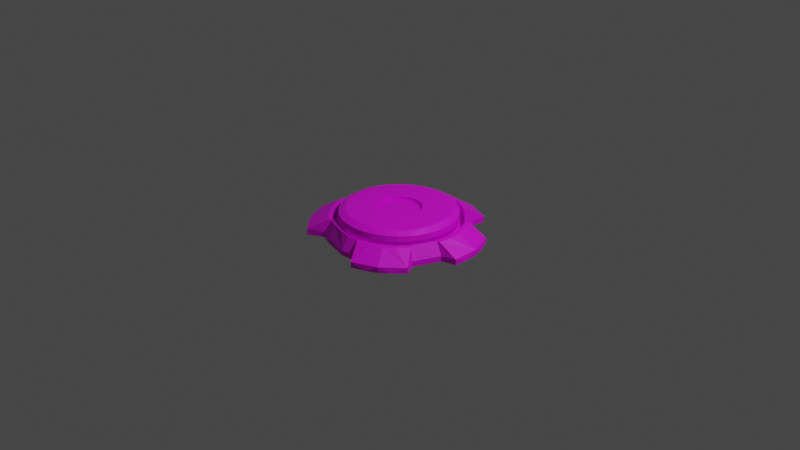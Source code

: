 # Source: DisconnectedButton.blend  (saved by Blender 3.3.6; exported with 4.5.12 LTS)
import bpy
from mathutils import Matrix  # noqa: F401  (used for matrix-valued properties, if any)

bpy.ops.wm.read_factory_settings(use_empty=True)
scene = bpy.context.scene
scene.name = 'Scene'

# ---- collections
col_collection = bpy.data.collections.new('Collection'); scene.collection.children.link(col_collection)

# ---- images (referenced by path relative to the original .blend; pixels are not part of the script)
import os
ASSET_DIR = os.environ.get("B2B_ASSET_DIR", "")  # directory of the original .blend (textures are referenced by path, not embedded)
HERE = os.path.dirname(os.path.abspath(__file__))  # packed textures are extracted next to this script under _unpacked/

def load_image(name, relpath, width, height, colorspace="sRGB"):
    """Load a texture the original file referenced (path relative to the .blend, or extracted next to this script)."""
    p = next((c for c in (os.path.join(HERE, relpath), os.path.join(ASSET_DIR, relpath)) if relpath and os.path.exists(c)), "")
    if p:
        img = bpy.data.images.load(p, check_existing=True)
        img.name = name
    else:  # same state as the original file: an image datablock whose file is absent (Cycles renders it pink)
        img = bpy.data.images.new(name, width, height)
        img.source = "FILE"
        img.filepath = "//" + (relpath or name)
    img.colorspace_settings.name = colorspace
    return img
img_buttonblock = load_image('ButtonBlock', 'DisconnectedBlock.png', 1024, 1024, 'sRGB')

# ---- materials (node trees are filled in below, after node groups)
mat_buttonmaterial = bpy.data.materials.new('ButtonMaterial')
mat_buttonmaterial.use_transparent_shadow = False

# ---- material node trees
mat_buttonmaterial.use_nodes = True; mat_buttonmaterial.node_tree.nodes.clear()
_N = mat_buttonmaterial.node_tree.nodes; _L = mat_buttonmaterial.node_tree.links
n0 = _N.new('ShaderNodeBsdfPrincipled'); n0.name = 'Principled BSDF'; n0.location = (10, 300)
n0.distribution = 'GGX'
n0.subsurface_method = 'RANDOM_WALK_SKIN'
n0.inputs[3].default_value = 1.45
n0.inputs[27].default_value = (0.0, 0.0, 0.0, 1.0)
n0.inputs[28].default_value = 1.0
n1 = _N.new('ShaderNodeOutputMaterial'); n1.name = 'Material Output'; n1.location = (300, 300)
n2 = _N.new('ShaderNodeTexImage'); n2.name = 'Image Texture'; n2.location = (-280, 273)
n2.image = img_buttonblock
_L.new(n0.outputs[0], n1.inputs[0])
_L.new(n2.outputs[0], n0.inputs[0])
n1.is_active_output = True

# ---- world
world_world = bpy.data.worlds.new('World'); scene.world = world_world
world_world.use_nodes = True; world_world.node_tree.nodes.clear()
_N = world_world.node_tree.nodes; _L = world_world.node_tree.links
n0 = _N.new('ShaderNodeOutputWorld'); n0.name = 'World Output'; n0.location = (300, 300)
n1 = _N.new('ShaderNodeBackground'); n1.name = 'Background'; n1.location = (10, 300)
n1.inputs[0].default_value = (0.05088, 0.05088, 0.05088, 1.0)
_L.new(n1.outputs[0], n0.inputs[0])
n0.is_active_output = True
world_world.color = (0.05088, 0.05088, 0.05088)
world_world.use_sun_shadow = False
world_world.sun_shadow_jitter_overblur = 0.0

# ---- cameras
cam_camera = bpy.data.cameras.new('Camera')
cam_camera.clip_end = 100.0
cam_camera.ortho_scale = 7.314

# ---- lights
light_light = bpy.data.lights.new('Light', 'POINT')
light_light.transmission_factor = 0.0
light_light.energy = 1000.0
light_light.shadow_soft_size = 0.1
light_light.shadow_maximum_resolution = 0.006
light_light.use_absolute_resolution = True

# ---- meshes
me_cylinder = bpy.data.meshes.new('Cylinder')
me_cylinder.from_pydata([(-1.185e-09, 0.7655, -0.1426), (0.1493, 0.7508, -0.1426), (0.2929, 0.7072, -0.1426), (0.4253, 0.6365, -0.1426), (0.3006, 0.854, -0.1411), (0.6365, 0.4253, -0.1426), (0.7072, 0.2929, -0.1426), (0.7508, 0.1493, -0.1426), (0.7655, -6.915e-09, -0.1426), (0.7508, -0.1493, -0.1426), (0.9002, -0.1016, -0.1411), (0.6365, -0.4253, -0.1426), (0.5413, -0.5413, -0.1426), (0.4253, -0.6365, -0.1426), (0.2929, -0.7072, -0.1426), (0.1493, -0.7508, -0.1426), (-1.185e-09, -0.7655, -0.1426), (-0.4253, -0.6365, -0.1426), (-0.5413, -0.5413, -0.1426), (-0.6365, -0.4253, -0.1426), (-0.7072, -0.2929, -0.1426), (-0.7508, -0.1493, -0.1426), (-0.8961, -0.2652, -0.142), (-0.7508, 0.1493, -0.1426), (-0.7072, 0.2929, -0.1426), (-0.6365, 0.4253, -0.1426), (-0.5413, 0.5413, -0.1426), (-0.4253, 0.6365, -0.1426), (-0.1493, 0.7508, -0.1426), (-0.000162, 0.6202, 0.05039), (0.1209, 0.6082, 0.05039), (0.2373, 0.5729, 0.05039), (0.3417, 0.5171, 0.05039), (0.4253, 0.6365, -0.08491), (0.1785, 0.891, -0.1411), (0.05156, 0.9035, -0.1411), (0.5174, 0.3415, 0.05039), (0.6365, 0.4253, -0.08491), (0.5732, 0.2371, 0.05039), (0.6085, 0.1207, 0.05039), (0.6204, -0.0003938, 0.05039), (0.6088, -0.1182, 0.05039), (0.7508, -0.1493, -0.08491), (0.9072, 0.05283, -0.1411), (0.8947, 0.1798, -0.1411), (0.5137, -0.3477, 0.05039), (0.6365, -0.4253, -0.08491), (0.4386, -0.4392, 0.05039), (0.3446, -0.5164, 0.05039), (0.2373, -0.5737, 0.05039), (0.1209, -0.609, 0.05039), (0.1493, -0.7508, -0.08491), (-0.000162, -0.6209, 0.05039), (-1.185e-09, -0.7655, -0.08491), (-0.1179, -0.6093, 0.05039), (-0.3475, -0.5143, 0.05039), (-0.4253, -0.6365, -0.08491), (-0.439, -0.4392, 0.05039), (-0.5161, -0.3452, 0.05039), (-0.5735, -0.2379, 0.05039), (-0.6078, -0.1246, 0.05039), (-0.7508, -0.1493, -0.08491), (-0.8425, -0.4121, -0.1411), (-0.7823, -0.5246, -0.1411), (-0.6078, 0.1238, 0.05039), (-0.7508, 0.1493, -0.08491), (-0.5735, 0.2371, 0.05039), (-0.5186, -0.4953, 0.04166), (-0.5161, 0.3444, 0.05039), (-0.5862, -0.7289, -0.07558), (-0.439, 0.4384, 0.05039), (-0.4088, -0.5929, 0.04166), (-0.3475, 0.5135, 0.05039), (-0.4253, 0.6365, -0.0867), (-0.1179, 0.6086, 0.05039), (-0.1493, 0.7508, -0.0867), (0.709, -0.5559, -0.1411), (0.6022, -0.6717, -0.1411), (0.5036, -0.7527, -0.1411), (0.3911, -0.8128, -0.1411), (0.2432, -0.8671, -0.1411), (0.5893, -0.4043, 0.04214), (0.708, -0.5565, -0.08022), (0.4976, -0.5178, 0.04154), (0.7921, 0.4418, -0.1411), (0.3997, -0.5982, 0.04154), (0.5036, -0.7527, -0.08022), (0.288, -0.6579, 0.04154), (0.8577, 0.3018, -0.1411), (0.148, -0.6992, 0.04214), (0.2442, -0.8664, -0.08022), (0.6055, 0.3916, 0.04154), (0.7918, 0.4436, -0.08022), (0.6688, 0.2616, 0.04154), (0.7056, 0.1404, 0.04154), (0.8947, 0.1798, -0.08022), (0.718, 0.01431, 0.04154), (0.7093, -0.1301, 0.04154), (0.9006, -0.1034, -0.08022), (0.4436, 0.7878, -0.1411), (-0.1059, 0.8971, -0.1411), (0.1399, 0.7032, 0.04179), (0.1785, 0.891, -0.08022), (0.01319, 0.7156, 0.04179), (0.2617, 0.6662, 0.04179), (0.39, 0.603, 0.04179), (0.4424, 0.788, -0.08022), (-0.1296, 0.7064, 0.04179), (-0.1047, 0.8968, -0.08022), (-0.873, 0.2602, -0.1411), (-0.8187, 0.4081, -0.1411), (-0.7586, 0.5206, -0.1411), (-0.6777, 0.6192, -0.1411), (-0.5618, 0.726, -0.1411), (-0.7029, 0.1501, 0.04176), (-0.8724, 0.2612, -0.08022), (-0.6563, 0.2862, 0.04176), (-0.7014, -0.6232, -0.1411), (-0.5963, 0.3984, 0.04176), (-0.7586, 0.5206, -0.08022), (-0.5156, 0.4968, 0.04176), (-0.5862, -0.7289, -0.1448), (-0.4076, 0.5919, 0.04176), (-0.5625, 0.725, -0.08022), (-0.5974, -0.3992, 0.04166), (-0.7823, -0.5246, -0.07929), (-0.6553, -0.2909, 0.04166), (-0.7042, -0.1508, 0.04166), (-0.8961, -0.2652, -0.07558), (-8.81e-11, 0.6874, 0.04471), (0.1341, 0.6742, 0.04471), (0.263, 0.635, 0.04471), (0.3819, 0.5715, 0.04471), (0.5715, 0.3819, 0.04471), (0.635, 0.263, 0.04471), (0.6742, 0.1341, 0.04471), (0.6874, -8.344e-09, 0.04471), (0.6742, -0.1341, 0.04471), (0.5715, -0.3819, 0.04471), (0.486, -0.486, 0.04471), (0.3819, -0.5715, 0.04471), (0.263, -0.635, 0.04471), (0.1341, -0.6742, 0.04471), (-3.24e-09, -0.6874, 0.04471), (-0.1341, -0.6604, 0.04471), (-0.3819, -0.5715, 0.04471), (-0.4925, -0.4782, 0.04471), (-0.5715, -0.3819, 0.04471), (-0.6273, -0.2775, 0.04471), (-0.6742, -0.1341, 0.04471), (-0.6742, 0.1341, 0.04471), (-0.635, 0.263, 0.04471), (-0.5715, 0.3819, 0.04471), (-0.486, 0.486, 0.04471), (-0.3819, 0.5715, 0.04471), (-0.1341, 0.6742, 0.04471), (-0.0003754, 0.233, 0.1404), (0.04521, 0.2285, 0.1404), (0.08904, 0.2152, 0.1404), (0.1239, 0.1966, 0.1404), (0.1964, 0.1245, 0.1404), (0.2155, 0.08876, 0.1404), (0.2288, 0.04492, 0.1404), (0.2333, -0.0006634, 0.1404), (0.2288, -0.04584, 0.1404), (0.1951, -0.129, 0.1404), (0.1648, -0.1659, 0.1404), (0.1294, -0.1949, 0.1404), (0.08904, -0.2165, 0.1404), (0.04521, -0.2298, 0.1404), (-0.0003754, -0.2343, 0.1404), (-0.04802, -0.2296, 0.1404), (-0.1309, -0.1944, 0.1404), (-0.1656, -0.1659, 0.1404), (-0.1947, -0.1305, 0.1404), (-0.2163, -0.09008, 0.1404), (-0.2256, -0.05919, 0.1404), (-0.2256, 0.05786, 0.1404), (-0.2163, 0.08876, 0.1404), (-0.1947, 0.1292, 0.1404), (-0.1656, 0.1646, 0.1404), (-0.1351, 0.1896, 0.1404), (-0.04071, 0.229, 0.1404), (-0.001583, 0.6099, 0.1082), (0.1176, 0.5982, 0.1082), (0.2322, 0.5634, 0.1082), (0.3349, 0.5085, 0.1082), (0.5078, 0.3356, 0.1082), (0.5628, 0.2328, 0.1082), (0.5975, 0.1183, 0.1082), (0.6092, -0.0009118, 0.1082), (0.5978, -0.1168, 0.1082), (0.5042, -0.3428, 0.1082), (0.4303, -0.4328, 0.1082), (0.3378, -0.5088, 0.1082), (0.2322, -0.5652, 0.1082), (0.1176, -0.6, 0.1082), (-0.001583, -0.6117, 0.1082), (-0.1175, -0.6003, 0.1082), (-0.3435, -0.5067, 0.1082), (-0.4335, -0.4328, 0.1082), (-0.5095, -0.3403, 0.1082), (-0.5659, -0.2347, 0.1082), (-0.5997, -0.1232, 0.1082), (-0.5997, 0.1214, 0.1082), (-0.5659, 0.2328, 0.1082), (-0.5095, 0.3384, 0.1082), (-0.4335, 0.431, 0.1082), (-0.3435, 0.5049, 0.1082), (-0.1175, 0.5985, 0.1082), (-1.876e-10, 0.6741, 0.04471), (0.1315, 0.6611, 0.04471), (0.258, 0.6228, 0.04471), (0.3739, 0.5608, 0.04471), (0.5608, 0.3739, 0.04471), (0.6228, 0.258, 0.04471), (0.6611, 0.1315, 0.04471), (0.6741, -8.443e-09, 0.04471), (0.6612, -0.1309, 0.04471), (0.5601, -0.375, 0.04471), (0.4767, -0.4767, 0.04471), (0.3745, -0.5605, 0.04471), (0.258, -0.6228, 0.04471), (0.1315, -0.6611, 0.04471), (-3.488e-09, -0.6741, 0.04471), (-0.1309, -0.6474, 0.04471), (-0.375, -0.5601, 0.04471), (-0.481, -0.4713, 0.04471), (-0.5605, -0.3745, 0.04471), (-0.6163, -0.2701, 0.04471), (-0.6609, -0.1321, 0.04471), (-0.6609, 0.1321, 0.04471), (-0.6228, 0.258, 0.04471), (-0.5605, 0.3745, 0.04471), (-0.4767, 0.4767, 0.04471), (-0.375, 0.5601, 0.04471), (-0.1309, 0.6612, 0.04471), (-0.0002957, 0.5911, -0.04417), (0.1153, 0.5797, -0.04417), (0.2265, 0.546, -0.04417), (0.3262, 0.4927, -0.04417), (0.494, 0.325, -0.04417), (0.5472, 0.2253, -0.04417), (0.581, 0.1141, -0.04417), (0.5923, -0.001509, -0.04417), (0.5813, -0.114, -0.04417), (0.4905, -0.3332, -0.04417), (0.4188, -0.4206, -0.04417), (0.329, -0.4943, -0.04417), (0.2265, -0.549, -0.04417), (0.1153, -0.5828, -0.04417), (-0.0002957, -0.5941, -0.04417), (-0.1128, -0.5831, -0.04417), (-0.332, -0.4923, -0.04417), (-0.4194, -0.4206, -0.04417), (-0.4931, -0.3308, -0.04417), (-0.5478, -0.2283, -0.04417), (-0.5806, -0.1201, -0.04417), (-0.5806, 0.1171, -0.04417), (-0.5478, 0.2253, -0.04417), (-0.4931, 0.3277, -0.04417), (-0.4194, 0.4176, -0.04417), (-0.332, 0.4893, -0.04417), (-0.1128, 0.5801, -0.04417), (-1.876e-10, 0.6741, -0.04417), (0.1315, 0.6611, -0.04417), (0.258, 0.6228, -0.04417), (0.3739, 0.5608, -0.04417), (0.5608, 0.3739, -0.04417), (0.6228, 0.258, -0.04417), (0.6611, 0.1315, -0.04417), (0.6741, -8.443e-09, -0.04417), (0.6612, -0.1309, -0.04417), (0.5601, -0.375, -0.04417), (0.4767, -0.4767, -0.04417), (0.3745, -0.5605, -0.04417), (0.258, -0.6228, -0.04417), (0.1315, -0.6611, -0.04417), (-3.488e-09, -0.6741, -0.04417), (-0.1309, -0.6612, -0.04417), (-0.375, -0.5601, -0.04417), (-0.4767, -0.4767, -0.04417), (-0.5605, -0.3745, -0.04417), (-0.6228, -0.258, -0.04417), (-0.6609, -0.1321, -0.04417), (-0.6609, 0.1321, -0.04417), (-0.6228, 0.258, -0.04417), (-0.5605, 0.3745, -0.04417), (-0.4767, 0.4767, -0.04417), (-0.375, 0.5601, -0.04417), (-0.1309, 0.6612, -0.04417), (-0.2873, -0.6936, -0.1426), (-0.2873, -0.6936, -0.08491), (-0.258, -0.6228, 0.04471), (-0.2306, -0.5715, 0.04908), (-0.2305, -0.5725, 0.1082), (-0.08688, -0.2206, 0.1404), (-0.2529, -0.6106, 0.04471), (-0.2224, -0.5377, -0.04417), (-0.2529, -0.6106, -0.04417), (0.6228, -0.258, 0.04471), (0.5667, -0.2335, 0.04934), (0.5618, -0.2328, 0.1068), (0.2168, -0.09409, 0.1404), (0.6106, -0.2529, 0.04471), (0.5359, -0.2236, -0.04417), (0.6106, -0.2529, -0.04417), (-0.6742, -1.49e-08, 0.04471), (-0.6078, -0.0003938, 0.05039), (-0.6069, -0.0009118, 0.1082), (-0.2321, -0.0006634, 0.1404), (-0.6609, 0.0, 0.04471), (-0.5806, -0.001509, -0.04417), (-0.6609, 0.0, -0.04417), (-0.258, 0.6228, 0.04471), (-0.2327, 0.5711, 0.05039), (-0.2322, 0.5649, 0.1082), (-0.08739, 0.2158, 0.1404), (-0.253, 0.6106, 0.04471), (-0.2224, 0.5346, -0.04417), (-0.253, 0.6106, -0.04417), (0.4767, 0.4767, 0.04471), (0.4384, 0.4327, 0.04756), (0.4329, 0.4286, 0.1082), (0.1663, 0.1626, 0.1404), (0.4674, 0.4674, 0.04471), (0.4101, 0.4089, -0.04417), (0.4674, 0.4674, -0.04417), (-0.0003755, 0.5394, 0.1404), (0.105, 0.529, 0.1404), (0.2063, 0.4983, 0.1404), (0.2926, 0.4522, 0.1404), (0.3841, 0.3788, 0.1404), (0.4525, 0.2923, 0.1404), (0.4986, 0.206, 0.1404), (0.5293, 0.1047, 0.1404), (0.5397, -0.0006634, 0.1404), (0.5301, -0.09799, 0.1404), (0.5011, -0.2143, 0.1404), (0.4436, -0.307, 0.1404), (0.3815, -0.3826, 0.1404), (0.2997, -0.4497, 0.1404), (0.2063, -0.4996, 0.1404), (0.105, -0.5304, 0.1404), (-0.0003755, -0.5408, 0.1404), (-0.0977, -0.5312, 0.1404), (-0.2022, -0.5069, 0.1404), (-0.3067, -0.4446, 0.1404), (-0.3823, -0.3826, 0.1404), (-0.4494, -0.3007, 0.1404), (-0.4994, -0.2073, 0.1404), (-0.5277, -0.1138, 0.1404), (-0.5349, -0.0006634, 0.1404), (-0.5277, 0.1124, 0.1404), (-0.4994, 0.206, 0.1404), (-0.4494, 0.2994, 0.1404), (-0.3823, 0.3812, 0.1404), (-0.3067, 0.4433, 0.1404), (-0.2039, 0.4997, 0.1404), (-0.0977, 0.5298, 0.1404), (-0.0003754, 0.233, 0.113), (0.04521, 0.2285, 0.113), (0.08904, 0.2152, 0.113), (0.1239, 0.1966, 0.113), (0.1663, 0.1626, 0.113), (0.1964, 0.1245, 0.113), (0.2155, 0.08876, 0.113), (0.2288, 0.04492, 0.113), (0.2333, -0.0006634, 0.113), (0.2288, -0.04584, 0.113), (0.2168, -0.09409, 0.113), (0.1951, -0.129, 0.113), (0.1648, -0.1659, 0.113), (0.1294, -0.1949, 0.113), (0.08904, -0.2165, 0.113), (0.04521, -0.2298, 0.113), (-0.0003754, -0.2343, 0.113), (-0.04802, -0.2296, 0.113), (-0.08688, -0.2206, 0.113), (-0.1309, -0.1944, 0.113), (-0.1656, -0.1659, 0.113), (-0.1947, -0.1305, 0.113), (-0.2163, -0.09008, 0.113), (-0.2256, -0.05919, 0.113), (-0.2321, -0.0006634, 0.113), (-0.2256, 0.05786, 0.113), (-0.2163, 0.08876, 0.113), (-0.1947, 0.1292, 0.113), (-0.1656, 0.1646, 0.113), (-0.1351, 0.1896, 0.113), (-0.08739, 0.2158, 0.113), (-0.04071, 0.229, 0.113)], [], [(2, 1, 34, 4), (28, 75, 108, 100), (34, 35, 102), (34, 102, 4), (133, 134, 93, 91), (134, 135, 94, 93), (42, 9, 10, 98), (6, 5, 84, 88), (82, 86, 77), (44, 95, 43), (13, 12, 77, 78), (46, 138, 81, 82), (51, 15, 80, 90), (12, 11, 76, 77), (15, 51, 53, 16), (149, 61, 128, 127), (145, 146, 67, 71), (21, 20, 62, 22), (146, 147, 124, 67), (63, 125, 62), (119, 123, 112), (151, 152, 118, 116), (25, 24, 110, 111), (152, 153, 120, 118), (23, 65, 115, 109), (75, 155, 107, 108), (130, 131, 104, 101), (0, 1, 2, 3, 5, 6, 7, 8, 9, 11, 12, 13, 14, 15, 16, 291, 17, 18, 19, 20, 21, 23, 24, 25, 26, 27, 28), (0, 28, 100, 35), (131, 132, 105, 104), (1, 0, 35, 34), (73, 75, 28, 27), (102, 108, 107, 103, 101), (135, 136, 96, 94), (5, 37, 92, 84), (9, 8, 43, 10), (136, 137, 97, 96), (11, 46, 82, 76), (15, 14, 79, 80), (142, 51, 90, 89), (138, 139, 83, 81), (53, 51, 142, 143), (292, 56, 17, 291), (147, 148, 126, 124), (20, 19, 63, 62), (148, 149, 127, 126), (56, 145, 71, 69), (22, 62, 128), (153, 154, 122, 120), (24, 23, 109, 110), (65, 150, 114, 115), (27, 26, 112, 113), (33, 3, 99, 106), (48, 47, 193, 194), (76, 82, 77), (78, 77, 86), (78, 86, 79), (80, 79, 90), (89, 90, 86, 85, 87), (86, 82, 81, 83, 85), (141, 142, 89, 87), (140, 141, 87, 85), (14, 13, 78, 79), (139, 140, 85, 83), (86, 90, 79), (44, 88, 95), (46, 42, 137, 300, 138), (84, 92, 88), (10, 43, 98), (95, 92, 91, 93, 94), (98, 95, 94, 96, 97), (137, 42, 98, 97), (7, 6, 88, 44), (8, 7, 44, 43), (37, 133, 91, 92), (95, 98, 43), (92, 95, 88), (99, 4, 106), (100, 108, 35), (37, 33, 132, 321, 133), (106, 102, 101, 104, 105), (119, 115, 114, 116, 118), (129, 130, 101, 103), (155, 129, 103, 107), (132, 33, 106, 105), (3, 2, 4, 99), (102, 106, 4), (102, 35, 108), (109, 115, 110), (111, 110, 119), (111, 119, 112), (113, 112, 123), (123, 119, 118, 120, 122), (73, 27, 113, 123), (150, 151, 116, 114), (154, 73, 123, 122), (26, 25, 111, 112), (65, 61, 149, 307, 150), (115, 119, 110), (63, 117, 125), (121, 69, 117), (125, 69, 71, 67, 124), (128, 125, 124, 126, 127), (18, 17, 121, 117), (17, 56, 69, 121), (19, 18, 117, 63), (61, 21, 22, 128), (292, 53, 143, 144, 293), (125, 128, 62), (69, 125, 117), (210, 211, 130, 129), (211, 212, 131, 130), (212, 213, 132, 131), (325, 214, 133, 321), (214, 215, 134, 133), (215, 216, 135, 134), (216, 217, 136, 135), (217, 218, 137, 136), (304, 219, 138, 300), (219, 220, 139, 138), (220, 221, 140, 139), (221, 222, 141, 140), (222, 223, 142, 141), (223, 224, 143, 142), (224, 225, 144, 143), (297, 226, 145, 293), (226, 227, 146, 145), (227, 228, 147, 146), (228, 229, 148, 147), (229, 230, 149, 148), (311, 231, 150, 307), (231, 232, 151, 150), (232, 233, 152, 151), (233, 234, 153, 152), (234, 235, 154, 153), (318, 236, 155, 314), (236, 210, 129, 155), (170, 169, 375, 376), (315, 72, 208, 316), (322, 32, 186, 323), (59, 58, 201, 202), (49, 48, 194, 195), (29, 74, 209, 183), (38, 36, 187, 188), (60, 59, 202, 203), (50, 49, 195, 196), (39, 38, 188, 189), (308, 60, 203, 309), (52, 50, 196, 197), (40, 39, 189, 190), (66, 64, 204, 205), (54, 52, 197, 198), (41, 40, 190, 191), (68, 66, 205, 206), (30, 29, 183, 184), (294, 54, 198, 295), (301, 41, 191, 302), (70, 68, 206, 207), (31, 30, 184, 185), (57, 55, 199, 200), (47, 45, 192, 193), (72, 70, 207, 208), (32, 31, 185, 186), (58, 57, 200, 201), (328, 329, 184, 183), (329, 330, 185, 184), (330, 331, 186, 185), (332, 333, 187, 323), (333, 334, 188, 187), (334, 335, 189, 188), (335, 336, 190, 189), (336, 337, 191, 190), (338, 339, 192, 302), (339, 340, 193, 192), (340, 341, 194, 193), (341, 342, 195, 194), (342, 343, 196, 195), (343, 344, 197, 196), (344, 345, 198, 197), (346, 347, 199, 295), (347, 348, 200, 199), (348, 349, 201, 200), (349, 350, 202, 201), (350, 351, 203, 202), (352, 353, 204, 309), (353, 354, 205, 204), (354, 355, 206, 205), (355, 356, 207, 206), (356, 357, 208, 207), (358, 359, 209, 316), (359, 328, 183, 209), (40, 41, 245, 244), (318, 235, 289, 320), (39, 40, 244, 243), (210, 236, 290, 264), (211, 210, 264, 265), (38, 39, 243, 242), (212, 211, 265, 266), (36, 38, 242, 241), (213, 212, 266, 267), (322, 36, 241, 326), (325, 213, 267, 327), (31, 32, 240, 239), (215, 214, 268, 269), (30, 31, 239, 238), (216, 215, 269, 270), (29, 30, 238, 237), (74, 29, 237, 263), (217, 216, 270, 271), (315, 74, 263, 319), (218, 217, 271, 272), (70, 72, 262, 261), (304, 218, 272, 306), (68, 70, 261, 260), (220, 219, 273, 274), (66, 68, 260, 259), (221, 220, 274, 275), (64, 66, 259, 258), (263, 237, 264, 290), (319, 263, 290, 320), (261, 262, 289, 288), (260, 261, 288, 287), (259, 260, 287, 286), (258, 259, 286, 285), (312, 258, 285, 313), (256, 257, 284, 283), (255, 256, 283, 282), (254, 255, 282, 281), (253, 254, 281, 280), (298, 253, 280, 299), (251, 252, 279, 278), (250, 251, 278, 277), (249, 250, 277, 276), (248, 249, 276, 275), (247, 248, 275, 274), (246, 247, 274, 273), (305, 246, 273, 306), (244, 245, 272, 271), (243, 244, 271, 270), (242, 243, 270, 269), (241, 242, 269, 268), (326, 241, 268, 327), (239, 240, 267, 266), (238, 239, 266, 265), (237, 238, 265, 264), (235, 234, 288, 289), (301, 45, 246, 305), (234, 233, 287, 288), (45, 47, 247, 246), (233, 232, 286, 287), (47, 48, 248, 247), (232, 231, 285, 286), (48, 49, 249, 248), (311, 230, 284, 313), (49, 50, 250, 249), (230, 229, 283, 284), (50, 52, 251, 250), (229, 228, 282, 283), (52, 54, 252, 251), (228, 227, 281, 282), (294, 55, 253, 298), (227, 226, 280, 281), (55, 57, 254, 253), (297, 225, 279, 299), (57, 58, 255, 254), (225, 224, 278, 279), (58, 59, 256, 255), (224, 223, 277, 278), (59, 60, 257, 256), (223, 222, 276, 277), (308, 64, 258, 312), (222, 221, 275, 276), (226, 297, 299, 280), (54, 294, 298, 252), (252, 298, 299, 279), (345, 346, 295, 198), (55, 294, 295, 199), (225, 297, 293, 144), (56, 292, 293, 145), (53, 292, 291, 16), (41, 301, 305, 245), (245, 305, 306, 272), (219, 304, 306, 273), (337, 338, 302, 191), (45, 301, 302, 192), (218, 304, 300, 137), (60, 308, 312, 257), (231, 311, 313, 285), (257, 312, 313, 284), (351, 352, 309, 203), (64, 308, 309, 204), (230, 311, 307, 149), (42, 46, 11, 9), (61, 65, 23, 21), (262, 319, 320, 289), (72, 315, 319, 262), (236, 318, 320, 290), (357, 358, 316, 208), (74, 315, 316, 209), (235, 318, 314, 154), (75, 73, 154, 314, 155), (240, 326, 327, 267), (214, 325, 327, 268), (32, 322, 326, 240), (331, 332, 323, 186), (36, 322, 323, 187), (213, 325, 321, 132), (33, 37, 5, 3), (156, 157, 329, 328), (157, 158, 330, 329), (158, 159, 331, 330), (324, 160, 333, 332), (160, 161, 334, 333), (161, 162, 335, 334), (162, 163, 336, 335), (163, 164, 337, 336), (303, 165, 339, 338), (165, 166, 340, 339), (166, 167, 341, 340), (167, 168, 342, 341), (168, 169, 343, 342), (169, 170, 344, 343), (170, 171, 345, 344), (296, 172, 347, 346), (172, 173, 348, 347), (173, 174, 349, 348), (174, 175, 350, 349), (175, 176, 351, 350), (310, 177, 353, 352), (177, 178, 354, 353), (178, 179, 355, 354), (179, 180, 356, 355), (180, 181, 357, 356), (317, 182, 359, 358), (182, 156, 328, 359), (171, 296, 346, 345), (164, 303, 338, 337), (176, 310, 352, 351), (181, 317, 358, 357), (159, 324, 332, 331), (361, 360, 391, 390, 389, 388, 387, 386, 385, 384, 383, 382, 381, 380, 379, 378, 377, 376, 375, 374, 373, 372, 371, 370, 369, 368, 367, 366, 365, 364, 363, 362), (157, 156, 360, 361), (296, 171, 377, 378), (171, 170, 376, 377), (158, 157, 361, 362), (303, 164, 369, 370), (172, 296, 378, 379), (159, 158, 362, 363), (310, 176, 383, 384), (173, 172, 379, 380), (160, 324, 364, 365), (317, 181, 389, 390), (174, 173, 380, 381), (161, 160, 365, 366), (324, 159, 363, 364), (175, 174, 381, 382), (162, 161, 366, 367), (176, 175, 382, 383), (163, 162, 367, 368), (177, 310, 384, 385), (164, 163, 368, 369), (178, 177, 385, 386), (165, 303, 370, 371), (179, 178, 386, 387), (166, 165, 371, 372), (180, 179, 387, 388), (167, 166, 372, 373), (181, 180, 388, 389), (168, 167, 373, 374), (182, 317, 390, 391), (169, 168, 374, 375), (156, 182, 391, 360)])
_uv = me_cylinder.uv_layers.new(name='UVMap')
_uv.uv.foreach_set('vector', [0.5788, 0.6164, 0.5759, 0.6459, 0.5476, 0.6457, 0.5501, 0.6206, 0.4354, 0.7426, 0.4243, 0.7425, 0.4235, 0.7134, 0.4355, 0.7136, 0.9382, 0.4065, 0.9382, 0.4293, 0.9261, 0.4065, 0.4235, 0.8245, 0.4355, 0.8245, 0.4235, 0.849, 0.893, 0.3141, 0.8904, 0.3407, 0.8843, 0.3435, 0.8861, 0.3149, 0.8904, 0.3407, 0.893, 0.3672, 0.8868, 0.3684, 0.8843, 0.3435, 0.9713, 0.3144, 0.9827, 0.3141, 0.9833, 0.3357, 0.9713, 0.3357, 0.5056, 0.6755, 0.5142, 0.7039, 0.4833, 0.7011, 0.476, 0.6714, 0.5636, 0.8313, 0.5636, 0.884, 0.5515, 0.861, 0.916, 0.01681, 0.9281, 0.01671, 0.916, 0.03821, 0.04442, 0.6554, 0.04733, 0.6849, 0.01918, 0.6806, 0.01671, 0.6555, 0.9111, 0.5623, 0.925, 0.5358, 0.9249, 0.5421, 0.925, 0.5836, 0.7696, 0.9232, 0.781, 0.9232, 0.781, 0.951, 0.7689, 0.9511, 0.04733, 0.6849, 0.05594, 0.7133, 0.0265, 0.7109, 0.01918, 0.6806, 0.7784, 0.3143, 0.7898, 0.3141, 0.7895, 0.3379, 0.7781, 0.338, 0.8562, 0.7937, 0.8384, 0.7721, 0.8562, 0.7421, 0.8554, 0.7865, 0.9058, 0.1065, 0.9034, 0.135, 0.8974, 0.1363, 0.8991, 0.1073, 0.3088, 0.3514, 0.3002, 0.3798, 0.2649, 0.3846, 0.2722, 0.3545, 0.9034, 0.135, 0.9058, 0.1595, 0.8998, 0.1607, 0.8974, 0.1363, 0.1025, 0.937, 0.09028, 0.9368, 0.1025, 0.9154, 0.8826, 0.01675, 0.8826, 0.07172, 0.8705, 0.04176, 0.02457, 0.8666, 0.02719, 0.8931, 0.02141, 0.8943, 0.01894, 0.8692, 0.6528, 0.5937, 0.6557, 0.6233, 0.6247, 0.6166, 0.6223, 0.5915, 0.9001, 0.7406, 0.8975, 0.7671, 0.8918, 0.7645, 0.8943, 0.7395, 0.9426, 0.9536, 0.9312, 0.9534, 0.9306, 0.9214, 0.9426, 0.9215, 0.6223, 0.8508, 0.6386, 0.8275, 0.6384, 0.8345, 0.6386, 0.8748, 0.8927, 0.4081, 0.8901, 0.4346, 0.8845, 0.432, 0.887, 0.407, 0.3093, 0.1234, 0.3151, 0.1525, 0.3151, 0.1822, 0.3093, 0.2113, 0.2815, 0.2634, 0.2605, 0.2844, 0.2358, 0.3009, 0.2084, 0.3122, 0.1793, 0.318, 0.1205, 0.3122, 0.09311, 0.3009, 0.06843, 0.2844, 0.04745, 0.2634, 0.03096, 0.2387, 0.0196, 0.2113, 0.01671, 0.1528, 0.0196, 0.1234, 0.03096, 0.096, 0.04745, 0.07133, 0.06843, 0.05034, 0.09311, 0.03386, 0.1496, 0.01671, 0.1793, 0.01671, 0.2084, 0.0225, 0.2358, 0.03386, 0.2605, 0.05034, 0.298, 0.096, 0.5788, 0.6755, 0.5874, 0.7039, 0.5574, 0.7011, 0.5501, 0.6708, 0.8901, 0.4346, 0.8927, 0.4611, 0.8863, 0.4602, 0.8845, 0.432, 0.5759, 0.6459, 0.5788, 0.6755, 0.5501, 0.6708, 0.5476, 0.6457, 0.4245, 0.791, 0.4243, 0.7425, 0.4354, 0.7426, 0.4355, 0.7911, 0.05192, 0.7467, 0.05192, 0.8027, 0.01488, 0.8069, 0.01715, 0.7788, 0.01527, 0.7537, 0.7794, 0.8367, 0.7768, 0.8633, 0.7707, 0.8604, 0.7732, 0.8355, 0.9697, 0.8271, 0.9812, 0.8273, 0.9816, 0.8518, 0.9696, 0.8518, 0.5142, 0.588, 0.5056, 0.6164, 0.476, 0.6212, 0.4833, 0.5915, 0.7768, 0.8633, 0.7794, 0.8898, 0.7725, 0.889, 0.7707, 0.8604, 0.02875, 0.9537, 0.01733, 0.9536, 0.01671, 0.9281, 0.02875, 0.9282, 0.05594, 0.5974, 0.04733, 0.6258, 0.01918, 0.6304, 0.0265, 0.6001, 0.4895, 0.8791, 0.4735, 0.8561, 0.4895, 0.8332, 0.4893, 0.8731, 0.9014, 0.1945, 0.8988, 0.2211, 0.8927, 0.2239, 0.8958, 0.1952, 0.6223, 0.7089, 0.6225, 0.6851, 0.6486, 0.6952, 0.6484, 0.7166, 0.7896, 0.3939, 0.7898, 0.4231, 0.7784, 0.4232, 0.7782, 0.394, 0.9145, 0.6302, 0.9122, 0.6534, 0.9061, 0.6531, 0.9085, 0.629, 0.3002, 0.3798, 0.2973, 0.4094, 0.2624, 0.4097, 0.2649, 0.3846, 0.9122, 0.6534, 0.9145, 0.6832, 0.9078, 0.6824, 0.9061, 0.6531, 0.8461, 0.1349, 0.8619, 0.1097, 0.8612, 0.1169, 0.8619, 0.1611, 0.1025, 0.8913, 0.1025, 0.9154, 0.08936, 0.891, 0.8975, 0.7671, 0.9001, 0.7937, 0.8936, 0.7929, 0.8918, 0.7645, 0.6557, 0.6233, 0.6643, 0.6517, 0.6321, 0.6469, 0.6247, 0.6166, 0.3485, 0.833, 0.3645, 0.8081, 0.3642, 0.8156, 0.3645, 0.8607, 0.6643, 0.5358, 0.6557, 0.5642, 0.6247, 0.5664, 0.6321, 0.5361, 0.6984, 0.9217, 0.7098, 0.9215, 0.7098, 0.9499, 0.6978, 0.9501, 0.1352, 0.7335, 0.135, 0.7116, 0.1465, 0.7112, 0.1466, 0.7328, 0.5516, 0.831, 0.5636, 0.8313, 0.5515, 0.861, 0.5516, 0.884, 0.5515, 0.861, 0.5636, 0.884, 0.3486, 0.8942, 0.3606, 0.8943, 0.3485, 0.9147, 0.3486, 0.9373, 0.3485, 0.9147, 0.3606, 0.9373, 0.7945, 0.6282, 0.8313, 0.6325, 0.8313, 0.6885, 0.7957, 0.6818, 0.7976, 0.6569, 0.8371, 0.01671, 0.8371, 0.07272, 0.8002, 0.07657, 0.8033, 0.04794, 0.8014, 0.02296, 0.8945, 0.8552, 0.8971, 0.8817, 0.8915, 0.8811, 0.8885, 0.8524, 0.8971, 0.8287, 0.8945, 0.8552, 0.8885, 0.8524, 0.8909, 0.8275, 0.04733, 0.6258, 0.04442, 0.6554, 0.01671, 0.6555, 0.01918, 0.6304, 0.8988, 0.2211, 0.9014, 0.2476, 0.8952, 0.2488, 0.8927, 0.2239, 0.3606, 0.8943, 0.3606, 0.9373, 0.3485, 0.9147, 0.1925, 0.8915, 0.1925, 0.9101, 0.1805, 0.8915, 0.8491, 0.3141, 0.8491, 0.3731, 0.8232, 0.3691, 0.8232, 0.3426, 0.8232, 0.3162, 0.1925, 0.9355, 0.1805, 0.9357, 0.1925, 0.9101, 0.916, 0.0662, 0.916, 0.03821, 0.9281, 0.06639, 0.805, 0.7421, 0.805, 0.7981, 0.7675, 0.8019, 0.7697, 0.7734, 0.7678, 0.7484, 0.5874, 0.7416, 0.5874, 0.7976, 0.5504, 0.7906, 0.5523, 0.7656, 0.55, 0.7371, 0.2761, 0.9387, 0.2606, 0.9176, 0.2761, 0.9029, 0.2758, 0.933, 0.5026, 0.6459, 0.5056, 0.6755, 0.476, 0.6714, 0.4735, 0.6463, 0.5056, 0.6164, 0.5026, 0.6459, 0.4735, 0.6463, 0.476, 0.6212, 0.646, 0.2597, 0.6619, 0.2386, 0.6617, 0.2449, 0.6619, 0.2783, 0.9281, 0.01671, 0.9281, 0.06639, 0.916, 0.03821, 0.1805, 0.9357, 0.1805, 0.8915, 0.1925, 0.9101, 0.4235, 0.88, 0.4235, 0.849, 0.4355, 0.8797, 0.9382, 0.4554, 0.9261, 0.4551, 0.9382, 0.4293, 0.8232, 0.4646, 0.8232, 0.4073, 0.8488, 0.4065, 0.8488, 0.4322, 0.8488, 0.4579, 0.8321, 0.5391, 0.8321, 0.5951, 0.7954, 0.5888, 0.7973, 0.5637, 0.795, 0.5355, 0.5105, 0.7373, 0.5105, 0.7933, 0.4717, 0.8, 0.4739, 0.7717, 0.4721, 0.7466, 0.7057, 0.86, 0.7083, 0.8865, 0.7025, 0.8876, 0.7001, 0.8626, 0.7083, 0.8334, 0.7057, 0.86, 0.7001, 0.8626, 0.7019, 0.8343, 0.8533, 0.8772, 0.8384, 0.8513, 0.8533, 0.8271, 0.853, 0.8699, 0.5874, 0.588, 0.5788, 0.6164, 0.5501, 0.6206, 0.5574, 0.5903, 0.4355, 0.8245, 0.4355, 0.8797, 0.4235, 0.849, 0.9261, 0.4065, 0.9382, 0.4293, 0.9261, 0.4551, 0.8656, 0.5358, 0.8776, 0.536, 0.8656, 0.5662, 0.8656, 0.5914, 0.8656, 0.5662, 0.8776, 0.5913, 0.8705, 0.01671, 0.8826, 0.01675, 0.8705, 0.04176, 0.8705, 0.07192, 0.8705, 0.04176, 0.8826, 0.07172, 0.7355, 0.744, 0.7355, 0.8, 0.6962, 0.7953, 0.6981, 0.7702, 0.6959, 0.7419, 0.5525, 0.9176, 0.5636, 0.9174, 0.5636, 0.9497, 0.5515, 0.9498, 0.02719, 0.8401, 0.02457, 0.8666, 0.01894, 0.8692, 0.02074, 0.8408, 0.1057, 0.8576, 0.08936, 0.8331, 0.1057, 0.8052, 0.1053, 0.8501, 0.6557, 0.5642, 0.6528, 0.5937, 0.6223, 0.5915, 0.6247, 0.5664, 0.7236, 0.2298, 0.7236, 0.2795, 0.6976, 0.2691, 0.6976, 0.2468, 0.6976, 0.2245, 0.8776, 0.536, 0.8776, 0.5913, 0.8656, 0.5662, 0.2749, 0.8154, 0.2752, 0.8392, 0.2627, 0.8154, 0.2761, 0.8695, 0.2624, 0.8695, 0.2752, 0.8392, 0.304, 0.7213, 0.304, 0.7773, 0.2606, 0.7822, 0.2629, 0.7532, 0.261, 0.7287, 0.3901, 0.7186, 0.3901, 0.7746, 0.3471, 0.7667, 0.349, 0.7424, 0.3468, 0.7132, 0.3002, 0.4389, 0.3088, 0.4673, 0.2722, 0.4648, 0.2649, 0.4348, 0.8835, 0.9152, 0.895, 0.9152, 0.8971, 0.9457, 0.8835, 0.9457, 0.2973, 0.4094, 0.3002, 0.4389, 0.2649, 0.4348, 0.2624, 0.4097, 0.4251, 0.9134, 0.4365, 0.9134, 0.4366, 0.9482, 0.4235, 0.9482, 0.6224, 0.7649, 0.6223, 0.7089, 0.6484, 0.7166, 0.6484, 0.742, 0.6484, 0.7669, 0.09028, 0.9368, 0.08936, 0.891, 0.1025, 0.9154, 0.2624, 0.8695, 0.2627, 0.8154, 0.2752, 0.8392, 0.961, 0.5623, 0.9636, 0.5883, 0.961, 0.5888, 0.9584, 0.5623, 0.9531, 0.6291, 0.9506, 0.6551, 0.9479, 0.6551, 0.9506, 0.6286, 0.9506, 0.6551, 0.9531, 0.681, 0.9506, 0.6816, 0.9479, 0.6551, 0.2259, 0.624, 0.2259, 0.5978, 0.2285, 0.5974, 0.2285, 0.624, 0.1466, 0.9024, 0.144, 0.9282, 0.1414, 0.9282, 0.144, 0.9017, 0.144, 0.9282, 0.1466, 0.9543, 0.144, 0.9548, 0.1414, 0.9282, 0.6275, 0.9088, 0.6249, 0.9348, 0.6223, 0.9348, 0.6249, 0.9082, 0.6249, 0.9348, 0.6275, 0.9606, 0.6249, 0.9613, 0.6223, 0.9348, 0.6635, 0.9348, 0.6635, 0.9609, 0.6609, 0.9613, 0.6609, 0.9348, 0.4787, 0.9132, 0.4762, 0.9391, 0.4735, 0.939, 0.4762, 0.9125, 0.4762, 0.9391, 0.4787, 0.9651, 0.4762, 0.9656, 0.4735, 0.939, 0.9387, 0.7396, 0.9361, 0.7656, 0.9335, 0.7656, 0.9361, 0.739, 0.9361, 0.7656, 0.9387, 0.7916, 0.9361, 0.7921, 0.9335, 0.7656, 0.8127, 0.1107, 0.8051, 0.1357, 0.8025, 0.1352, 0.8103, 0.1097, 0.8051, 0.1357, 0.8052, 0.1621, 0.8026, 0.1622, 0.8025, 0.1352, 0.8076, 0.1872, 0.8127, 0.2128, 0.8102, 0.2137, 0.805, 0.1877, 0.94, 0.1952, 0.9376, 0.2224, 0.935, 0.2231, 0.9375, 0.1945, 0.9376, 0.2224, 0.94, 0.2471, 0.9374, 0.2476, 0.935, 0.2231, 0.9444, 0.107, 0.9421, 0.1303, 0.9395, 0.1298, 0.9418, 0.1065, 0.9421, 0.1303, 0.9444, 0.1589, 0.9418, 0.1595, 0.9395, 0.1298, 0.2259, 0.7104, 0.2259, 0.6843, 0.2285, 0.6839, 0.2285, 0.7104, 0.8436, 0.9113, 0.841, 0.9371, 0.8384, 0.9371, 0.841, 0.9106, 0.841, 0.9371, 0.8436, 0.9631, 0.841, 0.9636, 0.8384, 0.9371, 0.3147, 0.9126, 0.3121, 0.9386, 0.3095, 0.9386, 0.3121, 0.9121, 0.3121, 0.9386, 0.3147, 0.9645, 0.3121, 0.9651, 0.3095, 0.9386, 0.9615, 0.04323, 0.9615, 0.0171, 0.9641, 0.01671, 0.9641, 0.04323, 0.9636, 0.5364, 0.961, 0.5623, 0.9584, 0.5623, 0.961, 0.5358, 0.3149, 0.8714, 0.315, 0.8787, 0.3095, 0.8787, 0.3095, 0.8714, 0.08974, 0.7533, 0.08952, 0.7314, 0.101, 0.7305, 0.1012, 0.7523, 0.1805, 0.7097, 0.181, 0.6847, 0.1924, 0.6845, 0.1925, 0.7092, 0.7515, 0.6913, 0.7512, 0.6706, 0.7627, 0.67, 0.763, 0.6904, 0.1353, 0.7531, 0.1352, 0.7335, 0.1466, 0.7328, 0.1468, 0.7521, 0.1809, 0.6163, 0.1809, 0.5974, 0.1923, 0.5985, 0.1924, 0.617, 0.181, 0.7524, 0.181, 0.7324, 0.1925, 0.7314, 0.1924, 0.7511, 0.752, 0.7087, 0.7515, 0.6913, 0.763, 0.6904, 0.7634, 0.7075, 0.1356, 0.7696, 0.1353, 0.7531, 0.1468, 0.7521, 0.1471, 0.7683, 0.181, 0.7703, 0.181, 0.7524, 0.1924, 0.7511, 0.1924, 0.7686, 0.08976, 0.6181, 0.08999, 0.5974, 0.1014, 0.5986, 0.1012, 0.6181, 0.7515, 0.5551, 0.752, 0.5358, 0.7634, 0.5373, 0.763, 0.5563, 0.1353, 0.6179, 0.1356, 0.5974, 0.1471, 0.5989, 0.1468, 0.6189, 0.0894, 0.6613, 0.08952, 0.6388, 0.101, 0.6392, 0.1009, 0.6614, 0.7512, 0.5762, 0.7515, 0.5551, 0.763, 0.5563, 0.7627, 0.5771, 0.1352, 0.6397, 0.1353, 0.6179, 0.1468, 0.6189, 0.1466, 0.6405, 0.08936, 0.6853, 0.0894, 0.6613, 0.1009, 0.6614, 0.1008, 0.685, 0.181, 0.638, 0.1809, 0.6163, 0.1924, 0.617, 0.1924, 0.6385, 0.7508, 0.5991, 0.7512, 0.5762, 0.7627, 0.5771, 0.7624, 0.599, 0.1349, 0.6639, 0.1352, 0.6397, 0.1466, 0.6405, 0.1462, 0.6642, 0.0894, 0.7092, 0.08936, 0.6853, 0.1008, 0.685, 0.1009, 0.7085, 0.181, 0.6614, 0.181, 0.638, 0.1924, 0.6385, 0.1924, 0.6614, 0.751, 0.6479, 0.7509, 0.6248, 0.7624, 0.6249, 0.7625, 0.6477, 0.135, 0.7116, 0.135, 0.6888, 0.1465, 0.6887, 0.1465, 0.7112, 0.08952, 0.7314, 0.0894, 0.7092, 0.1009, 0.7085, 0.101, 0.7305, 0.181, 0.6847, 0.181, 0.6614, 0.1924, 0.6614, 0.1924, 0.6845, 0.7512, 0.6706, 0.751, 0.6479, 0.7625, 0.6477, 0.7627, 0.67, 0.4793, 0.5407, 0.4999, 0.5366, 0.5037, 0.55, 0.4805, 0.5546, 0.4999, 0.5366, 0.5192, 0.5286, 0.5256, 0.5409, 0.5037, 0.55, 0.5192, 0.5286, 0.5353, 0.5178, 0.5447, 0.5281, 0.5256, 0.5409, 0.5519, 0.5016, 0.5637, 0.4832, 0.5754, 0.4907, 0.5625, 0.5105, 0.5637, 0.4832, 0.5711, 0.4654, 0.5842, 0.4694, 0.5754, 0.4907, 0.5711, 0.4654, 0.5752, 0.4448, 0.5889, 0.4462, 0.5842, 0.4694, 0.5752, 0.4448, 0.5752, 0.4239, 0.5889, 0.4225, 0.5889, 0.4462, 0.5752, 0.4239, 0.5714, 0.4049, 0.5844, 0.3999, 0.5889, 0.4225, 0.5634, 0.3826, 0.5503, 0.3655, 0.5616, 0.3573, 0.575, 0.3778, 0.5503, 0.3655, 0.5366, 0.3518, 0.5453, 0.341, 0.5616, 0.3573, 0.5366, 0.3518, 0.5192, 0.3402, 0.5256, 0.3278, 0.5453, 0.341, 0.5192, 0.3402, 0.4999, 0.3322, 0.5037, 0.3188, 0.5256, 0.3278, 0.4999, 0.3322, 0.4793, 0.3281, 0.4805, 0.3141, 0.5037, 0.3188, 0.4793, 0.3281, 0.4584, 0.3281, 0.4568, 0.3141, 0.4805, 0.3141, 0.4584, 0.3281, 0.4394, 0.3318, 0.4342, 0.3186, 0.4568, 0.3141, 0.4193, 0.3387, 0.4, 0.3529, 0.3915, 0.3414, 0.4125, 0.3263, 0.4, 0.3529, 0.3863, 0.3666, 0.3753, 0.3577, 0.3915, 0.3414, 0.3863, 0.3666, 0.3747, 0.384, 0.3621, 0.3774, 0.3753, 0.3577, 0.3747, 0.384, 0.3667, 0.4034, 0.353, 0.3993, 0.3621, 0.3774, 0.3667, 0.4034, 0.3629, 0.4223, 0.3485, 0.4219, 0.353, 0.3993, 0.3637, 0.4447, 0.3673, 0.4668, 0.3533, 0.47, 0.3495, 0.4461, 0.3673, 0.4668, 0.3747, 0.4847, 0.3621, 0.4913, 0.3533, 0.47, 0.3747, 0.4847, 0.3863, 0.5021, 0.3753, 0.511, 0.3621, 0.4913, 0.3863, 0.5021, 0.4011, 0.5169, 0.392, 0.5277, 0.3753, 0.511, 0.4011, 0.5169, 0.4172, 0.5277, 0.4112, 0.5405, 0.392, 0.5277, 0.4385, 0.5368, 0.46, 0.5407, 0.4574, 0.5546, 0.4342, 0.5502, 0.46, 0.5407, 0.4793, 0.5407, 0.4805, 0.5546, 0.4574, 0.5546, 0.7444, 0.3345, 0.7442, 0.3564, 0.7256, 0.3581, 0.7258, 0.3372, 0.2628, 0.6682, 0.2626, 0.6485, 0.2801, 0.6485, 0.2804, 0.6682, 0.7447, 0.3141, 0.7444, 0.3345, 0.7258, 0.3372, 0.7261, 0.3177, 0.6229, 0.335, 0.6234, 0.3141, 0.641, 0.3142, 0.6405, 0.335, 0.6226, 0.3586, 0.6229, 0.335, 0.6405, 0.335, 0.6401, 0.3586, 0.7503, 0.03452, 0.7504, 0.01671, 0.7691, 0.02071, 0.7691, 0.03772, 0.6223, 0.3839, 0.6226, 0.3586, 0.6401, 0.3586, 0.6399, 0.3839, 0.7503, 0.05458, 0.7503, 0.03452, 0.7691, 0.03772, 0.769, 0.05688, 0.6223, 0.4099, 0.6223, 0.3839, 0.6399, 0.3839, 0.6398, 0.4099, 0.7509, 0.07725, 0.7503, 0.05458, 0.769, 0.05688, 0.769, 0.07963, 0.6224, 0.4352, 0.6223, 0.4099, 0.6398, 0.4099, 0.64, 0.4353, 0.7503, 0.1256, 0.7503, 0.1022, 0.769, 0.1024, 0.769, 0.1247, 0.6229, 0.4829, 0.6226, 0.4606, 0.6401, 0.4606, 0.6405, 0.483, 0.7503, 0.1489, 0.7503, 0.1256, 0.769, 0.1247, 0.769, 0.147, 0.6234, 0.5024, 0.6229, 0.4829, 0.6405, 0.483, 0.641, 0.5024, 0.7503, 0.1707, 0.7503, 0.1489, 0.769, 0.147, 0.7691, 0.1678, 0.7504, 0.1895, 0.7503, 0.1707, 0.7691, 0.1678, 0.7691, 0.1857, 0.6464, 0.03721, 0.6467, 0.01671, 0.6642, 0.01671, 0.6639, 0.03721, 0.7166, 0.1726, 0.7169, 0.1911, 0.6983, 0.1869, 0.698, 0.1676, 0.6462, 0.06036, 0.6464, 0.03721, 0.6639, 0.03721, 0.6637, 0.06036, 0.7163, 0.1284, 0.7164, 0.1507, 0.6978, 0.1483, 0.6977, 0.1271, 0.6461, 0.08607, 0.6462, 0.06036, 0.6637, 0.06036, 0.6636, 0.08608, 0.7162, 0.1045, 0.7163, 0.1284, 0.6977, 0.1271, 0.6976, 0.1042, 0.646, 0.1376, 0.646, 0.1118, 0.6636, 0.1118, 0.6636, 0.1376, 0.7163, 0.08056, 0.7162, 0.1045, 0.6976, 0.1042, 0.6977, 0.08134, 0.6462, 0.1625, 0.646, 0.1376, 0.6636, 0.1376, 0.6637, 0.1625, 0.7164, 0.05805, 0.7163, 0.08056, 0.6977, 0.08134, 0.6978, 0.05983, 0.3844, 0.08551, 0.3739, 0.1052, 0.3587, 0.099, 0.3709, 0.07607, 0.401, 0.06892, 0.3844, 0.08551, 0.3709, 0.07607, 0.3894, 0.05759, 0.4373, 0.0418, 0.4176, 0.05233, 0.4079, 0.03911, 0.4308, 0.02686, 0.4593, 0.03513, 0.4373, 0.0418, 0.4308, 0.02686, 0.4558, 0.01927, 0.4821, 0.03288, 0.4593, 0.03513, 0.4558, 0.01927, 0.4819, 0.01671, 0.5044, 0.03507, 0.4821, 0.03288, 0.4819, 0.01671, 0.5077, 0.01926, 0.5261, 0.04404, 0.5044, 0.03507, 0.5077, 0.01926, 0.5319, 0.02926, 0.565, 0.0672, 0.5477, 0.05302, 0.556, 0.03926, 0.5761, 0.05575, 0.5796, 0.08496, 0.565, 0.0672, 0.5761, 0.05575, 0.5927, 0.07595, 0.5904, 0.1052, 0.5796, 0.08496, 0.5927, 0.07595, 0.605, 0.099, 0.5969, 0.1266, 0.5904, 0.1052, 0.605, 0.099, 0.6126, 0.1239, 0.5969, 0.1501, 0.5969, 0.1266, 0.6126, 0.1239, 0.6126, 0.15, 0.5904, 0.1949, 0.5969, 0.1735, 0.6126, 0.1761, 0.605, 0.201, 0.5796, 0.2152, 0.5904, 0.1949, 0.605, 0.201, 0.5927, 0.2241, 0.565, 0.2329, 0.5796, 0.2152, 0.5927, 0.2241, 0.5761, 0.2443, 0.5473, 0.2475, 0.565, 0.2329, 0.5761, 0.2443, 0.5559, 0.2609, 0.527, 0.2584, 0.5473, 0.2475, 0.5559, 0.2609, 0.5329, 0.2732, 0.5056, 0.2648, 0.527, 0.2584, 0.5329, 0.2732, 0.508, 0.2807, 0.4821, 0.2648, 0.5056, 0.2648, 0.508, 0.2807, 0.4819, 0.2807, 0.4373, 0.2584, 0.4587, 0.2648, 0.4557, 0.2807, 0.4308, 0.2732, 0.417, 0.2475, 0.4373, 0.2584, 0.4308, 0.2732, 0.4078, 0.2609, 0.3993, 0.2329, 0.417, 0.2475, 0.4078, 0.2609, 0.3876, 0.2443, 0.3851, 0.2157, 0.3993, 0.2329, 0.3876, 0.2443, 0.3711, 0.2242, 0.3761, 0.194, 0.3851, 0.2157, 0.3711, 0.2242, 0.3611, 0.2, 0.3649, 0.1501, 0.3671, 0.1723, 0.3511, 0.1759, 0.3485, 0.15, 0.3672, 0.1272, 0.3649, 0.1501, 0.3485, 0.15, 0.3511, 0.124, 0.3739, 0.1052, 0.3672, 0.1272, 0.3511, 0.124, 0.3587, 0.099, 0.2626, 0.6485, 0.2624, 0.6248, 0.28, 0.6248, 0.2801, 0.6485, 0.7439, 0.3806, 0.7441, 0.4055, 0.7255, 0.4049, 0.7256, 0.3815, 0.2624, 0.6248, 0.2624, 0.5993, 0.28, 0.5994, 0.28, 0.6248, 0.7441, 0.4055, 0.7441, 0.4283, 0.7255, 0.4267, 0.7255, 0.4049, 0.2624, 0.5993, 0.2624, 0.5732, 0.28, 0.5732, 0.28, 0.5994, 0.7441, 0.4283, 0.7442, 0.4502, 0.7256, 0.4476, 0.7255, 0.4267, 0.2624, 0.5732, 0.2626, 0.5476, 0.2801, 0.5476, 0.28, 0.5732, 0.7442, 0.4502, 0.7444, 0.4698, 0.7258, 0.4663, 0.7256, 0.4476, 0.2628, 0.5241, 0.2631, 0.5007, 0.2806, 0.5008, 0.2804, 0.5242, 0.7444, 0.4698, 0.7447, 0.4862, 0.7261, 0.482, 0.7258, 0.4663, 0.6921, 0.3141, 0.692, 0.3357, 0.6744, 0.3334, 0.6745, 0.3141, 0.7173, 0.5358, 0.7169, 0.5551, 0.6983, 0.5578, 0.6988, 0.5394, 0.692, 0.3357, 0.692, 0.3558, 0.6744, 0.3558, 0.6744, 0.3334, 0.7169, 0.5551, 0.7166, 0.5762, 0.698, 0.578, 0.6983, 0.5578, 0.692, 0.3558, 0.692, 0.3791, 0.6744, 0.3804, 0.6744, 0.3558, 0.7161, 0.5991, 0.7163, 0.6248, 0.6978, 0.6244, 0.6979, 0.6012, 0.692, 0.3791, 0.692, 0.4061, 0.6744, 0.4061, 0.6744, 0.3804, 0.7163, 0.6248, 0.7164, 0.6479, 0.6978, 0.6465, 0.6978, 0.6244, 0.692, 0.432, 0.692, 0.4564, 0.6744, 0.4578, 0.6744, 0.432, 0.7164, 0.6479, 0.7166, 0.6706, 0.698, 0.6682, 0.6978, 0.6465, 0.692, 0.4564, 0.692, 0.4813, 0.6744, 0.4813, 0.6744, 0.4578, 0.7166, 0.6706, 0.7169, 0.6913, 0.6983, 0.6879, 0.698, 0.6682, 0.692, 0.4813, 0.6921, 0.5023, 0.6745, 0.5023, 0.6744, 0.4813, 0.7169, 0.6913, 0.7173, 0.7087, 0.6988, 0.7045, 0.6983, 0.6879, 0.6467, 0.2052, 0.6464, 0.1853, 0.6639, 0.1853, 0.6642, 0.2052, 0.7166, 0.03738, 0.7164, 0.05805, 0.6978, 0.05983, 0.698, 0.04009, 0.6464, 0.1853, 0.6462, 0.1625, 0.6637, 0.1625, 0.6639, 0.1853, 0.692, 0.4061, 0.692, 0.432, 0.6744, 0.432, 0.6744, 0.4061, 0.7166, 0.5762, 0.7161, 0.5991, 0.6979, 0.6012, 0.698, 0.578, 0.5969, 0.1735, 0.5969, 0.1501, 0.6126, 0.15, 0.6126, 0.1761, 0.4394, 0.3318, 0.4193, 0.3387, 0.4125, 0.3263, 0.4342, 0.3186, 0.7509, 0.6248, 0.7508, 0.5991, 0.7624, 0.599, 0.7624, 0.6249, 0.8052, 0.1621, 0.8076, 0.1872, 0.805, 0.1877, 0.8026, 0.1622, 0.6225, 0.7941, 0.6224, 0.7649, 0.6484, 0.7669, 0.6486, 0.7931, 0.7895, 0.3379, 0.7896, 0.3939, 0.7782, 0.394, 0.7781, 0.338, 0.7442, 0.3564, 0.7439, 0.3806, 0.7256, 0.3815, 0.7256, 0.3581, 0.4587, 0.2648, 0.4821, 0.2648, 0.4819, 0.2807, 0.4557, 0.2807, 0.646, 0.1118, 0.6461, 0.08607, 0.6636, 0.08608, 0.6636, 0.1118, 0.5714, 0.4049, 0.5634, 0.3826, 0.575, 0.3778, 0.5844, 0.3999, 0.135, 0.6888, 0.1349, 0.6639, 0.1462, 0.6642, 0.1465, 0.6887, 0.6635, 0.9086, 0.6635, 0.9348, 0.6609, 0.9348, 0.6609, 0.9082, 0.7169, 0.01671, 0.7166, 0.03738, 0.698, 0.04009, 0.6983, 0.02035, 0.2626, 0.5476, 0.2628, 0.5241, 0.2804, 0.5242, 0.2801, 0.5476, 0.5477, 0.05302, 0.5261, 0.04404, 0.5319, 0.02926, 0.556, 0.03926, 0.3629, 0.4223, 0.3637, 0.4447, 0.3495, 0.4461, 0.3485, 0.4219, 0.08952, 0.6388, 0.08976, 0.6181, 0.1012, 0.6181, 0.101, 0.6392, 0.2259, 0.7366, 0.2259, 0.7104, 0.2285, 0.7104, 0.2285, 0.7369, 0.8575, 0.1945, 0.8575, 0.2535, 0.8461, 0.2535, 0.8461, 0.1946, 0.9378, 0.3141, 0.9378, 0.3638, 0.9264, 0.364, 0.9264, 0.3143, 0.4176, 0.05233, 0.401, 0.06892, 0.3894, 0.05759, 0.4079, 0.03911, 0.7164, 0.1507, 0.7166, 0.1726, 0.698, 0.1676, 0.6978, 0.1483, 0.2631, 0.6878, 0.2628, 0.6682, 0.2804, 0.6682, 0.2806, 0.6879, 0.4172, 0.5277, 0.4385, 0.5368, 0.4342, 0.5502, 0.4112, 0.5405, 0.08999, 0.7718, 0.08974, 0.7533, 0.1012, 0.7523, 0.1014, 0.7702, 0.9615, 0.06936, 0.9615, 0.04323, 0.9641, 0.04323, 0.9641, 0.06975, 0.1805, 0.858, 0.1805, 0.8095, 0.2068, 0.8037, 0.2068, 0.8255, 0.2068, 0.8472, 0.3671, 0.1723, 0.3761, 0.194, 0.3611, 0.2, 0.3511, 0.1759, 0.6226, 0.4606, 0.6224, 0.4352, 0.64, 0.4353, 0.6401, 0.4606, 0.7503, 0.1022, 0.7509, 0.07725, 0.769, 0.07963, 0.769, 0.1024, 0.5353, 0.5178, 0.5519, 0.5016, 0.5625, 0.5105, 0.5447, 0.5281, 0.181, 0.7324, 0.1805, 0.7097, 0.1925, 0.7092, 0.1925, 0.7314, 0.2259, 0.6501, 0.2259, 0.624, 0.2285, 0.624, 0.2285, 0.6505, 0.7691, 0.2229, 0.7691, 0.2802, 0.7577, 0.2802, 0.7577, 0.2229, 0.1185, 0.4117, 0.1096, 0.4135, 0.092, 0.3555, 0.1125, 0.3514, 0.1096, 0.4135, 0.1012, 0.417, 0.07265, 0.3635, 0.092, 0.3555, 0.1012, 0.417, 0.09473, 0.4213, 0.05657, 0.3743, 0.07265, 0.3635, 0.08704, 0.4288, 0.08185, 0.4369, 0.0282, 0.4089, 0.03999, 0.3905, 0.08185, 0.4369, 0.07878, 0.4443, 0.02079, 0.4267, 0.0282, 0.4089, 0.07878, 0.4443, 0.07702, 0.4532, 0.01671, 0.4473, 0.02079, 0.4267, 0.07702, 0.4532, 0.07702, 0.4623, 0.01671, 0.4682, 0.01671, 0.4473, 0.07702, 0.4623, 0.07877, 0.4711, 0.02048, 0.4872, 0.01671, 0.4682, 0.08207, 0.4803, 0.08702, 0.4868, 0.04157, 0.5266, 0.02845, 0.5095, 0.08702, 0.4868, 0.09369, 0.4935, 0.05524, 0.5403, 0.04157, 0.5266, 0.09369, 0.4935, 0.1012, 0.4985, 0.07265, 0.5519, 0.05524, 0.5403, 0.1012, 0.4985, 0.1096, 0.502, 0.092, 0.5599, 0.07265, 0.5519, 0.1096, 0.502, 0.1185, 0.5037, 0.1125, 0.564, 0.092, 0.5599, 0.1185, 0.5037, 0.1275, 0.5037, 0.1335, 0.564, 0.1125, 0.564, 0.1275, 0.5037, 0.1368, 0.5019, 0.1524, 0.5603, 0.1335, 0.564, 0.1443, 0.4993, 0.1524, 0.4933, 0.1919, 0.5392, 0.1725, 0.5534, 0.1524, 0.4933, 0.1587, 0.487, 0.2056, 0.5255, 0.1919, 0.5392, 0.1587, 0.487, 0.1638, 0.4795, 0.2172, 0.5081, 0.2056, 0.5255, 0.1638, 0.4795, 0.1672, 0.4711, 0.2252, 0.4887, 0.2172, 0.5081, 0.1672, 0.4711, 0.1685, 0.4649, 0.229, 0.4698, 0.2252, 0.4887, 0.1686, 0.4532, 0.1662, 0.4418, 0.2246, 0.4253, 0.2282, 0.4474, 0.1662, 0.4418, 0.1638, 0.436, 0.2172, 0.4074, 0.2246, 0.4253, 0.1638, 0.436, 0.1587, 0.4284, 0.2056, 0.39, 0.2172, 0.4074, 0.1587, 0.4284, 0.1523, 0.422, 0.1908, 0.3752, 0.2056, 0.39, 0.1523, 0.422, 0.1458, 0.4177, 0.1747, 0.3644, 0.1908, 0.3752, 0.1359, 0.4134, 0.1265, 0.4117, 0.1319, 0.3514, 0.1534, 0.3553, 0.1265, 0.4117, 0.1185, 0.4117, 0.1125, 0.3514, 0.1319, 0.3514, 0.1368, 0.5019, 0.1443, 0.4993, 0.1725, 0.5534, 0.1524, 0.5603, 0.07877, 0.4711, 0.08207, 0.4803, 0.02845, 0.5095, 0.02048, 0.4872, 0.1685, 0.4649, 0.1686, 0.4532, 0.2282, 0.4474, 0.229, 0.4698, 0.1458, 0.4177, 0.1359, 0.4134, 0.1534, 0.3553, 0.1747, 0.3644, 0.09473, 0.4213, 0.08704, 0.4288, 0.03999, 0.3905, 0.05657, 0.3743, 0.3987, 0.68, 0.3896, 0.68, 0.3818, 0.6784, 0.3728, 0.6749, 0.3639, 0.6688, 0.3584, 0.6633, 0.3534, 0.6558, 0.3499, 0.6474, 0.3487, 0.6411, 0.3485, 0.6295, 0.3509, 0.6181, 0.3534, 0.6122, 0.3584, 0.6047, 0.3648, 0.5983, 0.3722, 0.5933, 0.3814, 0.589, 0.3892, 0.588, 0.3987, 0.588, 0.4076, 0.5898, 0.4159, 0.5932, 0.4235, 0.5983, 0.4299, 0.6047, 0.4351, 0.6125, 0.4387, 0.6198, 0.4401, 0.6295, 0.4401, 0.6385, 0.4384, 0.6474, 0.4349, 0.6558, 0.4304, 0.6624, 0.4238, 0.6693, 0.4148, 0.6752, 0.4076, 0.6782, 0.8648, 0.6497, 0.8649, 0.6415, 0.8703, 0.6415, 0.8702, 0.6497, 0.3149, 0.8553, 0.3149, 0.8628, 0.3095, 0.8628, 0.3095, 0.8553, 0.3149, 0.8628, 0.3149, 0.8714, 0.3095, 0.8714, 0.3095, 0.8628, 0.8648, 0.6585, 0.8648, 0.6497, 0.8702, 0.6497, 0.8702, 0.6585, 0.1414, 0.8274, 0.1415, 0.8181, 0.1469, 0.8181, 0.1468, 0.8274, 0.3149, 0.8452, 0.3149, 0.8553, 0.3095, 0.8553, 0.3095, 0.8452, 0.8648, 0.6663, 0.8648, 0.6585, 0.8702, 0.6585, 0.8702, 0.6663, 0.9307, 0.8369, 0.9308, 0.8271, 0.9362, 0.8271, 0.9361, 0.8369, 0.3149, 0.8364, 0.3149, 0.8452, 0.3095, 0.8452, 0.3095, 0.8364, 0.8649, 0.6859, 0.8648, 0.677, 0.8702, 0.677, 0.8703, 0.6859, 0.9308, 0.8879, 0.9307, 0.8791, 0.9361, 0.8791, 0.9362, 0.8879, 0.3149, 0.8279, 0.3149, 0.8364, 0.3095, 0.8364, 0.3095, 0.8279, 0.8651, 0.6928, 0.8649, 0.6859, 0.8703, 0.6859, 0.8705, 0.6928, 0.8648, 0.677, 0.8648, 0.6663, 0.8702, 0.6663, 0.8702, 0.677, 0.3149, 0.8201, 0.3149, 0.8279, 0.3095, 0.8279, 0.3095, 0.8201, 0.8652, 0.6996, 0.8651, 0.6928, 0.8705, 0.6928, 0.8707, 0.6996, 0.315, 0.8154, 0.3149, 0.8201, 0.3095, 0.8201, 0.3095, 0.8154, 0.1415, 0.8101, 0.1416, 0.803, 0.1471, 0.803, 0.147, 0.8101, 0.9306, 0.8478, 0.9307, 0.8369, 0.9361, 0.8369, 0.936, 0.8478, 0.1415, 0.8181, 0.1415, 0.8101, 0.147, 0.8101, 0.1469, 0.8181, 0.9306, 0.8541, 0.9306, 0.8478, 0.936, 0.8478, 0.936, 0.8541, 0.1414, 0.8355, 0.1414, 0.8274, 0.1468, 0.8274, 0.1468, 0.8355, 0.9306, 0.8632, 0.9306, 0.8541, 0.936, 0.8541, 0.936, 0.8632, 0.1414, 0.8449, 0.1414, 0.8355, 0.1468, 0.8355, 0.1468, 0.8449, 0.9306, 0.872, 0.9306, 0.8632, 0.936, 0.8632, 0.936, 0.872, 0.1415, 0.8535, 0.1414, 0.8449, 0.1468, 0.8449, 0.1469, 0.8535, 0.9307, 0.8791, 0.9306, 0.872, 0.936, 0.872, 0.9361, 0.8791, 0.1415, 0.8614, 0.1415, 0.8535, 0.1469, 0.8535, 0.147, 0.8614, 0.865, 0.6351, 0.8652, 0.6286, 0.8707, 0.6286, 0.8705, 0.6351, 0.1416, 0.8683, 0.1415, 0.8614, 0.147, 0.8614, 0.1471, 0.8683, 0.8649, 0.6415, 0.865, 0.6351, 0.8705, 0.6351, 0.8703, 0.6415])
me_cylinder.materials.append(mat_buttonmaterial)
me_cylinder.use_paint_bone_selection = False
me_cylinder.use_paint_mask = True
me_cylinder.update()

# ---- objects
ob_light = bpy.data.objects.new('Light', light_light)
ob_camera = bpy.data.objects.new('Camera', cam_camera)
ob_buttonmaterial = bpy.data.objects.new('ButtonMaterial', me_cylinder)

# ---- transforms, parenting, visibility, modifiers, constraints
ob_light.location = (4.076, 1.005, 5.904)
ob_light.rotation_euler = (0.6503, 0.05522, 1.866)
ob_light.lock_rotations_4d = False
ob_light.empty_display_type = 'ARROWS'
ob_light.color = (0.0, 0.0, 0.0, 0.0)
ob_light.lineart.crease_threshold = 0.0
ob_camera.location = (7.359, -6.926, 4.958)
ob_camera.rotation_euler = (1.109, 0.0, 0.8149)
ob_camera.lock_rotations_4d = False
ob_camera.empty_display_type = 'ARROWS'
ob_camera.color = (0.0, 0.0, 0.0, 0.0)
ob_camera.display_type = 'WIRE'
ob_camera.lineart.crease_threshold = 0.0
ob_buttonmaterial.location = (0.0, 0.0, 0.0)

# ---- collection membership
col_collection.objects.link(ob_light)
col_collection.objects.link(ob_camera)
col_collection.objects.link(ob_buttonmaterial)

# ---- scene / render settings (as saved in the file)
scene.camera = ob_camera
scene.frame_start = 1; scene.frame_end = 250; scene.frame_set(1)
scene.render.engine = 'BLENDER_EEVEE_NEXT'
scene.cycles.sampling_pattern = 'TABULATED_SOBOL'
scene.cycles.use_light_tree = False
scene.view_settings.view_transform = 'Filmic'
bpy.context.view_layer.update()
